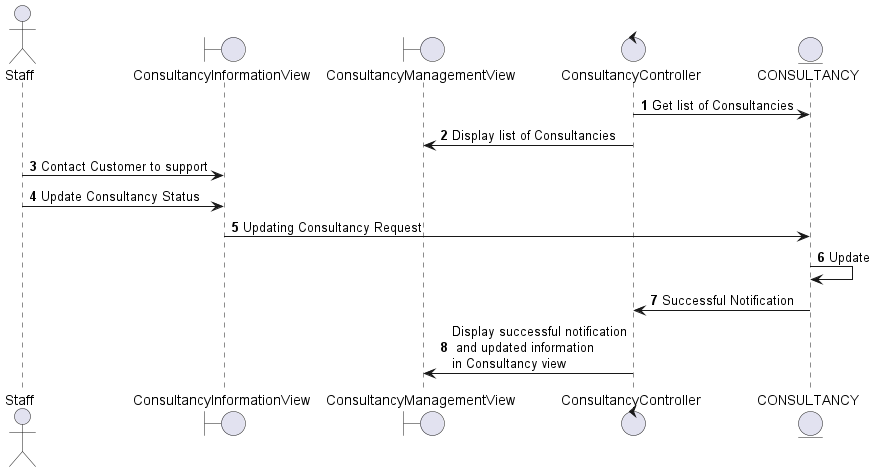

The diagram above was rendered by PlantUML. Its source (embedded in the PNG):
@startuml
autonumber
actor Staff
boundary ConsultancyInformationView
boundary ConsultancyManagementView
control ConsultancyController
entity CONSULTANCY  
ConsultancyController -> CONSULTANCY: Get list of Consultancies
ConsultancyController -> ConsultancyManagementView: Display list of Consultancies
Staff -> ConsultancyInformationView: Contact Customer to support
Staff -> ConsultancyInformationView: Update Consultancy Status
ConsultancyInformationView -> CONSULTANCY: Updating Consultancy Request
CONSULTANCY -> CONSULTANCY: Update
CONSULTANCY -> ConsultancyController: Successful Notification
ConsultancyController -> ConsultancyManagementView: Display successful notification\n and updated information\nin Consultancy view
@enduml